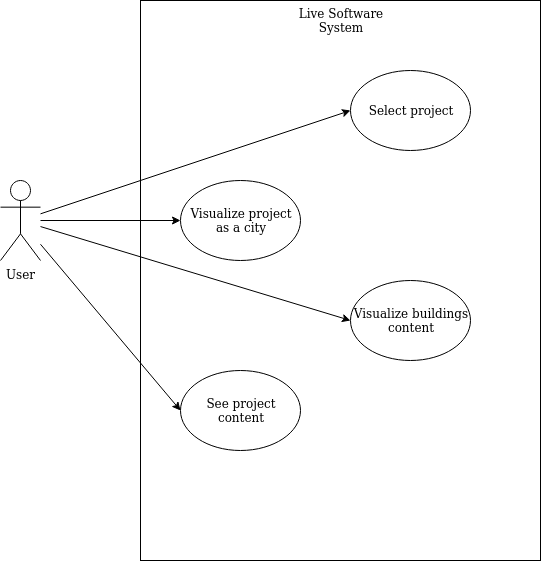

The diagram above was exported from draw.io. Its source (the exported page's mxGraphModel, read from the mxfile embedded in the PNG):
<mxGraphModel dx="1355" dy="753" grid="1" gridSize="10" guides="1" tooltips="1" connect="1" arrows="1" fold="1" page="1" pageScale="1" pageWidth="850" pageHeight="1100" math="0" shadow="0">
  <root>
    <mxCell id="0" />
    <mxCell id="1" parent="0" />
    <mxCell id="tcIjAHuPpGdLGkwY3BuN-2" value="" style="rounded=0;whiteSpace=wrap;html=1;fillColor=none;" vertex="1" parent="1">
      <mxGeometry x="190" y="50" width="400" height="560" as="geometry" />
    </mxCell>
    <mxCell id="tcIjAHuPpGdLGkwY3BuN-3" value="Select project" style="ellipse;whiteSpace=wrap;html=1;" vertex="1" parent="1">
      <mxGeometry x="400" y="120" width="120" height="80" as="geometry" />
    </mxCell>
    <mxCell id="tcIjAHuPpGdLGkwY3BuN-4" value="Visualize project as a city" style="ellipse;whiteSpace=wrap;html=1;" vertex="1" parent="1">
      <mxGeometry x="230" y="230" width="120" height="80" as="geometry" />
    </mxCell>
    <mxCell id="tcIjAHuPpGdLGkwY3BuN-5" value="Visualize buildings content" style="ellipse;whiteSpace=wrap;html=1;" vertex="1" parent="1">
      <mxGeometry x="400" y="330" width="120" height="80" as="geometry" />
    </mxCell>
    <mxCell id="tcIjAHuPpGdLGkwY3BuN-6" value="See project content" style="ellipse;whiteSpace=wrap;html=1;" vertex="1" parent="1">
      <mxGeometry x="230" y="420" width="120" height="80" as="geometry" />
    </mxCell>
    <mxCell id="tcIjAHuPpGdLGkwY3BuN-8" style="rounded=0;orthogonalLoop=1;jettySize=auto;html=1;entryX=0;entryY=0.5;entryDx=0;entryDy=0;" edge="1" parent="1" source="tcIjAHuPpGdLGkwY3BuN-7" target="tcIjAHuPpGdLGkwY3BuN-3">
      <mxGeometry relative="1" as="geometry" />
    </mxCell>
    <mxCell id="tcIjAHuPpGdLGkwY3BuN-9" style="edgeStyle=none;rounded=0;orthogonalLoop=1;jettySize=auto;html=1;" edge="1" parent="1" source="tcIjAHuPpGdLGkwY3BuN-7" target="tcIjAHuPpGdLGkwY3BuN-4">
      <mxGeometry relative="1" as="geometry" />
    </mxCell>
    <mxCell id="tcIjAHuPpGdLGkwY3BuN-10" style="edgeStyle=none;rounded=0;orthogonalLoop=1;jettySize=auto;html=1;entryX=0;entryY=0.5;entryDx=0;entryDy=0;" edge="1" parent="1" source="tcIjAHuPpGdLGkwY3BuN-7" target="tcIjAHuPpGdLGkwY3BuN-5">
      <mxGeometry relative="1" as="geometry" />
    </mxCell>
    <mxCell id="tcIjAHuPpGdLGkwY3BuN-12" style="edgeStyle=none;rounded=0;orthogonalLoop=1;jettySize=auto;html=1;entryX=0;entryY=0.5;entryDx=0;entryDy=0;" edge="1" parent="1" source="tcIjAHuPpGdLGkwY3BuN-7" target="tcIjAHuPpGdLGkwY3BuN-6">
      <mxGeometry relative="1" as="geometry" />
    </mxCell>
    <mxCell id="tcIjAHuPpGdLGkwY3BuN-7" value="&lt;div&gt;User&lt;/div&gt;" style="shape=umlActor;verticalLabelPosition=bottom;labelBackgroundColor=#ffffff;verticalAlign=top;html=1;outlineConnect=0;" vertex="1" parent="1">
      <mxGeometry x="50" y="230" width="40" height="80" as="geometry" />
    </mxCell>
    <mxCell id="tcIjAHuPpGdLGkwY3BuN-13" value="Live Software System" style="text;html=1;strokeColor=none;fillColor=none;align=center;verticalAlign=middle;whiteSpace=wrap;rounded=0;" vertex="1" parent="1">
      <mxGeometry x="340" y="60" width="100" height="20" as="geometry" />
    </mxCell>
  </root>
</mxGraphModel>